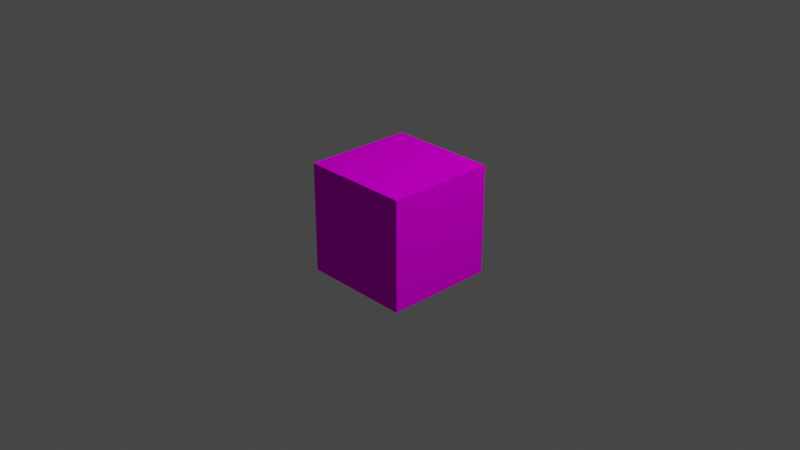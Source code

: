 # Source: NeonBlock.blend  (saved by Blender 2.93.20; exported with 4.5.12 LTS)
import bpy
from mathutils import Matrix  # noqa: F401  (used for matrix-valued properties, if any)

bpy.ops.wm.read_factory_settings(use_empty=True)
scene = bpy.context.scene
scene.name = 'Scene'

# ---- collections
col_collection = bpy.data.collections.new('Collection'); scene.collection.children.link(col_collection)

# ---- images (referenced by path relative to the original .blend; pixels are not part of the script)
import os
ASSET_DIR = os.environ.get("B2B_ASSET_DIR", "")  # directory of the original .blend (textures are referenced by path, not embedded)
HERE = os.path.dirname(os.path.abspath(__file__))  # packed textures are extracted next to this script under _unpacked/

def load_image(name, relpath, width, height, colorspace="sRGB"):
    """Load a texture the original file referenced (path relative to the .blend, or extracted next to this script)."""
    p = next((c for c in (os.path.join(HERE, relpath), os.path.join(ASSET_DIR, relpath)) if relpath and os.path.exists(c)), "")
    if p:
        img = bpy.data.images.load(p, check_existing=True)
        img.name = name
    else:  # same state as the original file: an image datablock whose file is absent (Cycles renders it pink)
        img = bpy.data.images.new(name, width, height)
        img.source = "FILE"
        img.filepath = "//" + (relpath or name)
    img.colorspace_settings.name = colorspace
    return img
img_neonblock_png = load_image('NeonBlock.png', 'export/NeonBlock.png', 1024, 1024, 'sRGB')

# ---- materials (node trees are filled in below, after node groups)
mat_palette = bpy.data.materials.new('palette')
mat_palette.use_transparent_shadow = False
mat_palette.diffuse_color = (1.0, 1.0, 1.0, 1.0)
mat_palette.roughness = 1.0
mat_palette.specular_intensity = 0.0

# ---- material node trees
mat_palette.use_nodes = True; mat_palette.node_tree.nodes.clear()
_N = mat_palette.node_tree.nodes; _L = mat_palette.node_tree.links
n0 = _N.new('ShaderNodeBsdfPrincipled'); n0.name = 'Principled BSDF'; n0.location = (10, 300)
n0.distribution = 'GGX'
n0.subsurface_method = 'BURLEY'
n0.inputs[2].default_value = 1.0
n0.inputs[3].default_value = 1.45
n0.inputs[13].default_value = 0.0
n0.inputs[27].default_value = (0.0, 0.0, 0.0, 1.0)
n0.inputs[28].default_value = 1.0
n1 = _N.new('ShaderNodeOutputMaterial'); n1.name = 'Material Output'; n1.location = (300, 300)
n2 = _N.new('ShaderNodeTexImage'); n2.name = 'Image Texture'; n2.location = (-300, 600)
n2.image = img_neonblock_png
_L.new(n0.outputs[0], n1.inputs[0])
_L.new(n2.outputs[0], n0.inputs[0])
n1.is_active_output = True

# ---- world
world_world = bpy.data.worlds.new('World'); scene.world = world_world
world_world.use_nodes = True; world_world.node_tree.nodes.clear()
_N = world_world.node_tree.nodes; _L = world_world.node_tree.links
n0 = _N.new('ShaderNodeOutputWorld'); n0.name = 'World Output'; n0.location = (300, 300)
n1 = _N.new('ShaderNodeBackground'); n1.name = 'Background'; n1.location = (10, 300)
n1.inputs[0].default_value = (0.05088, 0.05088, 0.05088, 1.0)
_L.new(n1.outputs[0], n0.inputs[0])
n0.is_active_output = True
world_world.color = (0.05088, 0.05088, 0.05088)
world_world.use_sun_shadow = False
world_world.sun_shadow_jitter_overblur = 0.0

# ---- cameras
cam_camera = bpy.data.cameras.new('Camera')
cam_camera.clip_end = 100.0
cam_camera.ortho_scale = 7.314

# ---- lights
light_light = bpy.data.lights.new('Light', 'POINT')
light_light.transmission_factor = 0.0
light_light.energy = 1000.0
light_light.shadow_soft_size = 0.1
light_light.shadow_maximum_resolution = 0.006
light_light.use_absolute_resolution = True

# ---- meshes
me_neonblock = bpy.data.meshes.new('NeonBlock')
me_neonblock.from_pydata([(-0.6, -0.5, 0.5), (-0.6, -0.6, -0.6), (-0.6, -0.6, 0.6), (-0.6, -0.5, -0.5), (-0.6, 0.5, 0.5), (-0.6, 0.5, -0.5), (-0.6, 0.6, 0.6), (-0.6, 0.6, -0.6), (0.6, -0.6, 0.6), (0.6, -0.6, -0.6), (0.6, -0.5, 0.5), (0.6, -0.5, -0.5), (0.6, 0.5, 0.5), (0.6, 0.5, -0.5), (0.6, 0.6, 0.6), (0.6, 0.6, -0.6), (-0.5, -0.5, 0.6), (-0.6, 0.6, 0.6), (-0.6, -0.6, 0.6), (-0.5, 0.5, 0.6), (0.5, -0.5, 0.6), (0.5, 0.5, 0.6), (0.6, -0.6, 0.6), (0.6, 0.6, 0.6), (-0.6, -0.6, -0.6), (-0.6, 0.6, -0.6), (-0.5, -0.5, -0.6), (-0.5, 0.5, -0.6), (0.5, -0.5, -0.6), (0.5, 0.5, -0.6), (0.6, -0.6, -0.6), (0.6, 0.6, -0.6), (-0.5, -0.6, 0.5), (0.6, -0.6, 0.6), (-0.6, -0.6, 0.6), (0.5, -0.6, 0.5), (-0.5, -0.6, -0.5), (0.5, -0.6, -0.5), (-0.6, -0.6, -0.6), (0.6, -0.6, -0.6), (-0.6, 0.6, 0.6), (0.6, 0.6, 0.6), (-0.5, 0.6, 0.5), (0.5, 0.6, 0.5), (-0.5, 0.6, -0.5), (0.5, 0.6, -0.5), (-0.6, 0.6, -0.6), (0.6, 0.6, -0.6)], [], [(0, 1, 2), (3, 1, 0), (4, 0, 2), (4, 3, 0), (5, 1, 3), (5, 3, 4), (6, 4, 2), (6, 5, 4), (7, 1, 5), (7, 5, 6), (8, 9, 10), (10, 9, 11), (8, 10, 12), (10, 11, 12), (11, 9, 13), (12, 11, 13), (8, 12, 14), (12, 13, 14), (13, 9, 15), (14, 13, 15), (16, 17, 18), (19, 17, 16), (20, 16, 18), (20, 19, 16), (21, 17, 19), (21, 19, 20), (22, 20, 18), (22, 21, 20), (23, 17, 21), (23, 21, 22), (24, 25, 26), (26, 25, 27), (24, 26, 28), (26, 27, 28), (27, 25, 29), (28, 27, 29), (24, 28, 30), (28, 29, 30), (29, 25, 31), (30, 29, 31), (32, 33, 34), (35, 33, 32), (36, 32, 34), (36, 35, 32), (37, 33, 35), (37, 35, 36), (38, 36, 34), (38, 37, 36), (39, 33, 37), (39, 37, 38), (40, 41, 42), (42, 41, 43), (40, 42, 44), (42, 43, 44), (43, 41, 45), (44, 43, 45), (40, 44, 46), (44, 45, 46), (45, 41, 47), (46, 45, 47)])
me_neonblock.polygons.foreach_set('use_smooth', [True] * 60)
_uv = me_neonblock.uv_layers.new(name='UVMap')
_uv.uv.foreach_set('vector', [0.7051, 0.5, 0.7051, 0.5, 0.7051, 0.5, 0.7051, 0.5, 0.7051, 0.5, 0.7051, 0.5, 0.7051, 0.5, 0.7051, 0.5, 0.7051, 0.5, 0.9902, 0.5, 0.9902, 0.5, 0.9902, 0.5, 0.7051, 0.5, 0.7051, 0.5, 0.7051, 0.5, 0.9902, 0.5, 0.9902, 0.5, 0.9902, 0.5, 0.7051, 0.5, 0.7051, 0.5, 0.7051, 0.5, 0.7051, 0.5, 0.7051, 0.5, 0.7051, 0.5, 0.7051, 0.5, 0.7051, 0.5, 0.7051, 0.5, 0.7051, 0.5, 0.7051, 0.5, 0.7051, 0.5, 0.7051, 0.5, 0.7051, 0.5, 0.7051, 0.5, 0.7051, 0.5, 0.7051, 0.5, 0.7051, 0.5, 0.7051, 0.5, 0.7051, 0.5, 0.7051, 0.5, 0.9902, 0.5, 0.9902, 0.5, 0.9902, 0.5, 0.7051, 0.5, 0.7051, 0.5, 0.7051, 0.5, 0.9902, 0.5, 0.9902, 0.5, 0.9902, 0.5, 0.7051, 0.5, 0.7051, 0.5, 0.7051, 0.5, 0.7051, 0.5, 0.7051, 0.5, 0.7051, 0.5, 0.7051, 0.5, 0.7051, 0.5, 0.7051, 0.5, 0.7051, 0.5, 0.7051, 0.5, 0.7051, 0.5, 0.7051, 0.5, 0.7051, 0.5, 0.7051, 0.5, 0.7051, 0.5, 0.7051, 0.5, 0.7051, 0.5, 0.7051, 0.5, 0.7051, 0.5, 0.7051, 0.5, 0.9902, 0.5, 0.9902, 0.5, 0.9902, 0.5, 0.7051, 0.5, 0.7051, 0.5, 0.7051, 0.5, 0.9902, 0.5, 0.9902, 0.5, 0.9902, 0.5, 0.7051, 0.5, 0.7051, 0.5, 0.7051, 0.5, 0.7051, 0.5, 0.7051, 0.5, 0.7051, 0.5, 0.7051, 0.5, 0.7051, 0.5, 0.7051, 0.5, 0.7051, 0.5, 0.7051, 0.5, 0.7051, 0.5, 0.7051, 0.5, 0.7051, 0.5, 0.7051, 0.5, 0.7051, 0.5, 0.7051, 0.5, 0.7051, 0.5, 0.7051, 0.5, 0.7051, 0.5, 0.7051, 0.5, 0.9902, 0.5, 0.9902, 0.5, 0.9902, 0.5, 0.7051, 0.5, 0.7051, 0.5, 0.7051, 0.5, 0.9902, 0.5, 0.9902, 0.5, 0.9902, 0.5, 0.7051, 0.5, 0.7051, 0.5, 0.7051, 0.5, 0.7051, 0.5, 0.7051, 0.5, 0.7051, 0.5, 0.7051, 0.5, 0.7051, 0.5, 0.7051, 0.5, 0.7051, 0.5, 0.7051, 0.5, 0.7051, 0.5, 0.7051, 0.5, 0.7051, 0.5, 0.7051, 0.5, 0.7051, 0.5, 0.7051, 0.5, 0.7051, 0.5, 0.7051, 0.5, 0.7051, 0.5, 0.7051, 0.5, 0.9902, 0.5, 0.9902, 0.5, 0.9902, 0.5, 0.7051, 0.5, 0.7051, 0.5, 0.7051, 0.5, 0.9902, 0.5, 0.9902, 0.5, 0.9902, 0.5, 0.7051, 0.5, 0.7051, 0.5, 0.7051, 0.5, 0.7051, 0.5, 0.7051, 0.5, 0.7051, 0.5, 0.7051, 0.5, 0.7051, 0.5, 0.7051, 0.5, 0.7051, 0.5, 0.7051, 0.5, 0.7051, 0.5, 0.7051, 0.5, 0.7051, 0.5, 0.7051, 0.5, 0.7051, 0.5, 0.7051, 0.5, 0.7051, 0.5, 0.7051, 0.5, 0.7051, 0.5, 0.7051, 0.5, 0.9902, 0.5, 0.9902, 0.5, 0.9902, 0.5, 0.7051, 0.5, 0.7051, 0.5, 0.7051, 0.5, 0.9902, 0.5, 0.9902, 0.5, 0.9902, 0.5, 0.7051, 0.5, 0.7051, 0.5, 0.7051, 0.5, 0.7051, 0.5, 0.7051, 0.5, 0.7051, 0.5, 0.7051, 0.5, 0.7051, 0.5, 0.7051, 0.5, 0.7051, 0.5, 0.7051, 0.5, 0.7051, 0.5])
me_neonblock.materials.append(mat_palette)
me_neonblock.use_remesh_fix_poles = True
me_neonblock.use_remesh_preserve_attributes = False
me_neonblock.update()
me_neonblock.normals_split_custom_set([tuple(v) for v in zip(*[iter([-1.0, 3.582e-07, 0.0, -1.0, 5.732e-08, 0.0, -1.0, 4.967e-07, 0.0, -1.0, 0.0, 0.0, -1.0, 5.732e-08, 0.0, -1.0, 3.582e-07, 0.0, -1.0, 4.47e-07, 0.0, -1.0, 3.582e-07, 0.0, -1.0, 4.967e-07, 0.0, -1.0, 4.47e-07, 0.0, -1.0, 0.0, 0.0, -1.0, 3.582e-07, 0.0, -1.0, -6.992e-07, 0.0, -1.0, 5.732e-08, 0.0, -1.0, 0.0, 0.0, -1.0, -6.992e-07, 0.0, -1.0, 0.0, 0.0, -1.0, 4.47e-07, 0.0, -1.0, 4.126e-07, 0.0, -1.0, 4.47e-07, 0.0, -1.0, 4.967e-07, 0.0, -1.0, 4.126e-07, 0.0, -1.0, -6.992e-07, 0.0, -1.0, 4.47e-07, 0.0, -1.0, -9.934e-07, 0.0, -1.0, 5.732e-08, 0.0, -1.0, -6.992e-07, 0.0, -1.0, -9.934e-07, 0.0, -1.0, -6.992e-07, 0.0, -1.0, 4.126e-07, 0.0, 1.0, 0.0, 0.0, 1.0, 3.295e-08, 0.0, 1.0, 1.075e-09, 0.0, 1.0, 1.075e-09, 0.0, 1.0, 3.295e-08, 0.0, 1.0, 2.794e-08, 0.0, 1.0, 0.0, 0.0, 1.0, 1.075e-09, 0.0, 1.0, 4.47e-07, 0.0, 1.0, 1.075e-09, 0.0, 1.0, 2.794e-08, 0.0, 1.0, 4.47e-07, 0.0, 1.0, 2.794e-08, 0.0, 1.0, 3.295e-08, 0.0, 1.0, -3.634e-07, 0.0, 1.0, 4.47e-07, 0.0, 1.0, 2.794e-08, 0.0, 1.0, -3.634e-07, 0.0, 1.0, 0.0, 0.0, 1.0, 4.47e-07, 0.0, 1.0, 4.664e-07, 0.0, 1.0, 4.47e-07, 0.0, 1.0, -3.634e-07, 0.0, 1.0, 4.664e-07, 0.0, 1.0, -3.634e-07, 0.0, 1.0, 3.295e-08, 0.0, 1.0, -5.277e-07, 0.0, 1.0, 4.664e-07, 0.0, 1.0, -3.634e-07, 0.0, 1.0, -5.277e-07, 0.0, 0.0, 0.0, 1.0, 0.0, 0.0, 1.0, 0.0, 0.0, 1.0, 0.0, 0.0, 1.0, 0.0, 0.0, 1.0, 0.0, 0.0, 1.0, 0.0, 0.0, 1.0, 0.0, 0.0, 1.0, 0.0, 0.0, 1.0, 0.0, 0.0, 1.0, 0.0, 0.0, 1.0, 0.0, 0.0, 1.0, 0.0, 0.0, 1.0, 0.0, 0.0, 1.0, 0.0, 0.0, 1.0, 0.0, 0.0, 1.0, 0.0, 0.0, 1.0, 0.0, 0.0, 1.0, 0.0, 0.0, 1.0, 0.0, 0.0, 1.0, 0.0, 0.0, 1.0, 0.0, 0.0, 1.0, 0.0, 0.0, 1.0, 0.0, 0.0, 1.0, 0.0, 0.0, 1.0, 0.0, 0.0, 1.0, 0.0, 0.0, 1.0, 0.0, 0.0, 1.0, 0.0, 0.0, 1.0, 0.0, 0.0, 1.0, 4.967e-07, 0.0, -1.0, -1.734e-07, 0.0, -1.0, 3.507e-07, 0.0, -1.0, 3.507e-07, 0.0, -1.0, -1.734e-07, 0.0, -1.0, -1.956e-07, 0.0, -1.0, 4.967e-07, 0.0, -1.0, 3.507e-07, 0.0, -1.0, 0.0, 0.0, -1.0, 3.507e-07, 0.0, -1.0, -1.956e-07, 0.0, -1.0, 0.0, 0.0, -1.0, -1.956e-07, 0.0, -1.0, -1.734e-07, 0.0, -1.0, -2.015e-07, 0.0, -1.0, 0.0, 0.0, -1.0, -1.956e-07, 0.0, -1.0, -2.015e-07, 0.0, -1.0, 4.967e-07, 0.0, -1.0, 0.0, 0.0, -1.0, -3.224e-08, 0.0, -1.0, 0.0, 0.0, -1.0, -2.015e-07, 0.0, -1.0, -3.224e-08, 0.0, -1.0, -2.015e-07, 0.0, -1.0, -1.734e-07, 0.0, -1.0, -2.794e-07, 0.0, -1.0, -3.224e-08, 0.0, -1.0, -2.015e-07, 0.0, -1.0, -2.794e-07, 0.0, -1.0, 0.0, -1.0, -3.582e-07, 0.0, -1.0, -5.732e-08, 0.0, -1.0, -4.967e-07, 0.0, -1.0, 0.0, 0.0, -1.0, -5.732e-08, 0.0, -1.0, -3.582e-07, 0.0, -1.0, 0.0, 0.0, -1.0, -3.582e-07, 0.0, -1.0, -4.967e-07, 0.0, -1.0, 0.0, 0.0, -1.0, 0.0, 0.0, -1.0, -3.582e-07, 0.0, -1.0, 3.582e-07, 0.0, -1.0, -5.732e-08, 0.0, -1.0, 0.0, 0.0, -1.0, 3.582e-07, 0.0, -1.0, 0.0, 0.0, -1.0, 0.0, 0.0, -1.0, 5.732e-08, 0.0, -1.0, 0.0, 0.0, -1.0, -4.967e-07, 0.0, -1.0, 5.732e-08, 0.0, -1.0, 3.582e-07, 0.0, -1.0, 0.0, 0.0, -1.0, 4.967e-07, 0.0, -1.0, -5.732e-08, 0.0, -1.0, 3.582e-07, 0.0, -1.0, 4.967e-07, 0.0, -1.0, 3.582e-07, 0.0, -1.0, 5.732e-08, 0.0, 1.0, -4.967e-07, 0.0, 1.0, 2.393e-07, 0.0, 1.0, -3.485e-07, 0.0, 1.0, -3.485e-07, 0.0, 1.0, 2.393e-07, 0.0, 1.0, 2.515e-07, 0.0, 1.0, -4.967e-07, 0.0, 1.0, -3.485e-07, 0.0, 1.0, -4.47e-07, 0.0, 1.0, -3.485e-07, 0.0, 1.0, 2.515e-07, 0.0, 1.0, -4.47e-07, 0.0, 1.0, 2.515e-07, 0.0, 1.0, 2.393e-07, 0.0, 1.0, 4.977e-07, 0.0, 1.0, -4.47e-07, 0.0, 1.0, 2.515e-07, 0.0, 1.0, 4.977e-07, 0.0, 1.0, -4.967e-07, 0.0, 1.0, -4.47e-07, 0.0, 1.0, -4.449e-07, 0.0, 1.0, -4.47e-07, 0.0, 1.0, 4.977e-07, 0.0, 1.0, -4.449e-07, 0.0, 1.0, 4.977e-07, 0.0, 1.0, 2.393e-07, 0.0, 1.0, 7.14e-07, 0.0, 1.0, -4.449e-07, 0.0, 1.0, 4.977e-07, 0.0, 1.0, 7.14e-07])] * 3)])

# ---- objects
ob_light = bpy.data.objects.new('Light', light_light)
ob_camera = bpy.data.objects.new('Camera', cam_camera)
ob_neonblock = bpy.data.objects.new('NeonBlock', me_neonblock)

# ---- transforms, parenting, visibility, modifiers, constraints
ob_light.location = (4.076, 1.005, 5.904)
ob_light.rotation_euler = (0.6503, 0.05522, 1.866)
ob_light.lock_rotations_4d = False
ob_light.empty_display_type = 'ARROWS'
ob_light.color = (0.0, 0.0, 0.0, 0.0)
ob_light.lineart.crease_threshold = 0.0
ob_camera.location = (7.359, -6.926, 4.958)
ob_camera.rotation_euler = (1.109, 0.0, 0.8149)
ob_camera.lock_rotations_4d = False
ob_camera.empty_display_type = 'ARROWS'
ob_camera.color = (0.0, 0.0, 0.0, 0.0)
ob_camera.display_type = 'WIRE'
ob_camera.lineart.crease_threshold = 0.0
ob_neonblock.location = (0.0, 0.0, 0.0)
ob_neonblock.rotation_euler = (1.571, -0.0, 0.0)

# ---- collection membership
col_collection.objects.link(ob_light)
col_collection.objects.link(ob_camera)
col_collection.objects.link(ob_neonblock)

# ---- scene / render settings (as saved in the file)
scene.camera = ob_camera
scene.frame_start = 1; scene.frame_end = 250; scene.frame_set(1)
scene.render.engine = 'BLENDER_EEVEE_NEXT'
scene.cycles.use_denoising = False
scene.cycles.samples = 128
scene.cycles.sampling_pattern = 'TABULATED_SOBOL'
scene.cycles.use_adaptive_sampling = False
scene.cycles.use_light_tree = False
scene.view_settings.view_transform = 'Filmic'
bpy.context.view_layer.update()
